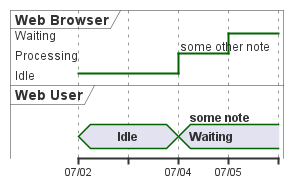

The diagram above was rendered by PlantUML. Its source (embedded in the PNG):
@startuml
robust "Web Browser" as WB
concise "Web User" as WU

@2019/07/02
WU is Idle
WB is Idle

@2019/07/04
WU is Waiting : some note
WB is Processing : some other note

@2019/07/05
WB is Waiting
@enduml